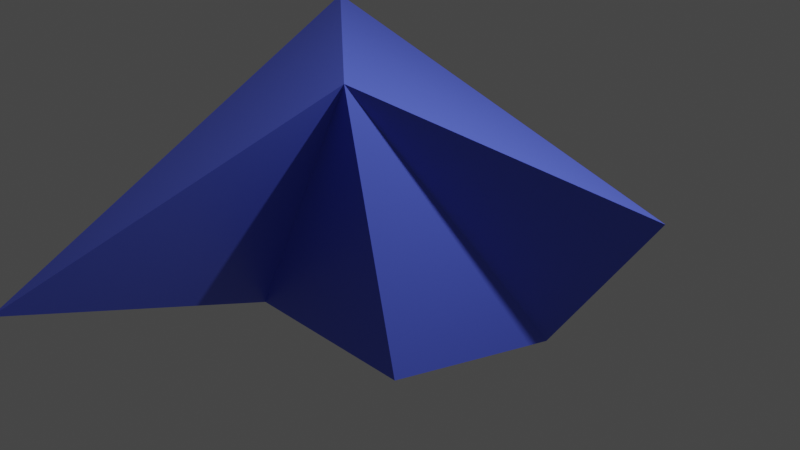 # Source: test_shape.blend  (saved by Blender 3.4.6; exported with 4.5.12 LTS)
import bpy
from mathutils import Matrix  # noqa: F401  (used for matrix-valued properties, if any)

bpy.ops.wm.read_factory_settings(use_empty=True)
scene = bpy.context.scene
scene.name = 'Scene'

# ---- collections
col_collection = bpy.data.collections.new('Collection'); scene.collection.children.link(col_collection)

# ---- materials (node trees are filled in below, after node groups)
mat_material = bpy.data.materials.new('Material')
mat_material.alpha_threshold = 0.0
mat_material.use_transparent_shadow = False
mat_material.roughness = 0.5
mat_material.line_color = (0.0, 0.0, 0.0, 1.0)

# ---- material node trees
mat_material.use_nodes = True; mat_material.node_tree.nodes.clear()
_N = mat_material.node_tree.nodes; _L = mat_material.node_tree.links
n0 = _N.new('ShaderNodeOutputMaterial'); n0.name = 'Material Output'; n0.location = (300, 300)
n1 = _N.new('ShaderNodeBsdfPrincipled'); n1.name = 'Principled BSDF'; n1.location = (10, 300)
n1.distribution = 'GGX'
n1.subsurface_method = 'RANDOM_WALK_SKIN'
n1.inputs[0].default_value = (0.09575, 0.1425, 0.8, 1.0)
n1.inputs[3].default_value = 1.45
n1.inputs[27].default_value = (0.0, 0.0, 0.0, 1.0)
n1.inputs[28].default_value = 1.0
_L.new(n1.outputs[0], n0.inputs[0])
n0.is_active_output = True

# ---- world
world_world = bpy.data.worlds.new('World'); scene.world = world_world
world_world.use_nodes = True; world_world.node_tree.nodes.clear()
_N = world_world.node_tree.nodes; _L = world_world.node_tree.links
n0 = _N.new('ShaderNodeOutputWorld'); n0.name = 'World Output'; n0.location = (300, 300)
n1 = _N.new('ShaderNodeBackground'); n1.name = 'Background'; n1.location = (10, 300)
n1.inputs[0].default_value = (0.05088, 0.05088, 0.05088, 1.0)
_L.new(n1.outputs[0], n0.inputs[0])
n0.is_active_output = True
world_world.color = (0.05088, 0.05088, 0.05088)
world_world.use_sun_shadow = False
world_world.sun_shadow_jitter_overblur = 0.0

# ---- cameras
cam_camera = bpy.data.cameras.new('Camera')
cam_camera.clip_end = 100.0
cam_camera.ortho_scale = 7.314

# ---- lights
light_light = bpy.data.lights.new('Light', 'POINT')
light_light.transmission_factor = 0.0
light_light.energy = 1000.0
light_light.shadow_soft_size = 0.1
light_light.shadow_maximum_resolution = 0.006
light_light.use_absolute_resolution = True

# ---- meshes
me_cube = bpy.data.meshes.new('Cube')
me_cube.from_pydata([(2.231, 1.36, 0.2765), (1.17, 1.033, -1.368), (0.5998, -1.197, 1.873), (1.0, -1.0, -1.0), (-1.994, 0.9776, 1.741), (-1.0, 1.0, -1.0), (0.006353, -4.24, 0.6023), (-1.0, -1.0, -1.0)], [], [(0, 4, 6, 2), (3, 2, 6, 7), (7, 6, 4, 5), (5, 1, 3, 7), (1, 0, 2, 3), (5, 4, 0, 1)])
_uv = me_cube.uv_layers.new(name='UVMap')
_uv.uv.foreach_set('vector', [0.625, 0.5, 0.875, 0.5, 0.875, 0.75, 0.625, 0.75, 0.375, 0.75, 0.625, 0.75, 0.625, 1.0, 0.375, 1.0, 0.375, 0.0, 0.625, 0.0, 0.625, 0.25, 0.375, 0.25, 0.125, 0.5, 0.375, 0.5, 0.375, 0.75, 0.125, 0.75, 0.375, 0.5, 0.625, 0.5, 0.625, 0.75, 0.375, 0.75, 0.375, 0.25, 0.625, 0.25, 0.625, 0.5, 0.375, 0.5])
me_cube.materials.append(mat_material)
me_cube.use_mirror_vertex_groups = False
me_cube.update()

# ---- objects
ob_cube = bpy.data.objects.new('Cube', me_cube)
ob_light = bpy.data.objects.new('Light', light_light)
ob_camera = bpy.data.objects.new('Camera', cam_camera)

# ---- transforms, parenting, visibility, modifiers, constraints
ob_cube.location = (0.0, 0.0, 0.0)
ob_cube.lock_rotations_4d = False
ob_cube.empty_display_type = 'ARROWS'
ob_cube.lineart.crease_threshold = 0.0
ob_light.location = (4.076, 1.005, 5.904)
ob_light.rotation_euler = (0.6503, 0.05522, 1.866)
ob_light.lock_rotations_4d = False
ob_light.empty_display_type = 'ARROWS'
ob_light.color = (0.0, 0.0, 0.0, 0.0)
ob_light.lineart.crease_threshold = 0.0
ob_camera.location = (7.359, -6.926, 4.958)
ob_camera.rotation_euler = (1.109, 0.0, 0.8149)
ob_camera.lock_rotations_4d = False
ob_camera.empty_display_type = 'ARROWS'
ob_camera.color = (0.0, 0.0, 0.0, 0.0)
ob_camera.display_type = 'WIRE'
ob_camera.lineart.crease_threshold = 0.0

# ---- collection membership
col_collection.objects.link(ob_cube)
col_collection.objects.link(ob_light)
col_collection.objects.link(ob_camera)

# ---- scene / render settings (as saved in the file)
scene.camera = ob_camera
scene.frame_start = 1; scene.frame_end = 250; scene.frame_set(1)
scene.render.engine = 'BLENDER_EEVEE_NEXT'
scene.cycles.sampling_pattern = 'TABULATED_SOBOL'
scene.cycles.use_light_tree = False
scene.view_settings.view_transform = 'Filmic'
bpy.context.view_layer.update()
